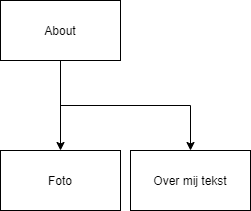

The diagram above was exported from draw.io. Its source (the exported page's mxGraphModel, read from the mxfile embedded in the PNG):
<mxGraphModel dx="650" dy="583" grid="1" gridSize="10" guides="1" tooltips="1" connect="1" arrows="1" fold="1" page="1" pageScale="1" pageWidth="850" pageHeight="1100" math="0" shadow="0">
  <root>
    <mxCell id="0" />
    <mxCell id="1" parent="0" />
    <mxCell id="6" style="edgeStyle=orthogonalEdgeStyle;rounded=0;orthogonalLoop=1;jettySize=auto;html=1;exitX=0.5;exitY=1;exitDx=0;exitDy=0;" parent="1" source="2" target="3" edge="1">
      <mxGeometry relative="1" as="geometry" />
    </mxCell>
    <mxCell id="8" style="edgeStyle=orthogonalEdgeStyle;rounded=0;orthogonalLoop=1;jettySize=auto;html=1;exitX=0.5;exitY=1;exitDx=0;exitDy=0;" parent="1" source="2" target="4" edge="1">
      <mxGeometry relative="1" as="geometry" />
    </mxCell>
    <mxCell id="2" value="About" style="rounded=0;whiteSpace=wrap;html=1;" parent="1" vertex="1">
      <mxGeometry x="80" y="210" width="120" height="60" as="geometry" />
    </mxCell>
    <mxCell id="3" value="Foto" style="rounded=0;whiteSpace=wrap;html=1;" parent="1" vertex="1">
      <mxGeometry x="80" y="360" width="120" height="60" as="geometry" />
    </mxCell>
    <mxCell id="4" value="Over mij tekst" style="rounded=0;whiteSpace=wrap;html=1;" parent="1" vertex="1">
      <mxGeometry x="210" y="360" width="120" height="60" as="geometry" />
    </mxCell>
  </root>
</mxGraphModel>